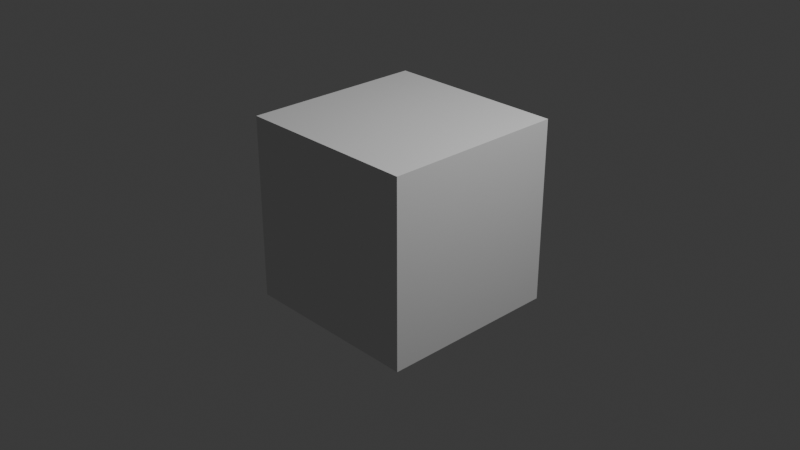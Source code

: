 # Source: Untitled.blend  (saved by Blender 5.0.119; exported with 4.5.12 LTS)
import bpy
from mathutils import Matrix  # noqa: F401  (used for matrix-valued properties, if any)

bpy.ops.wm.read_factory_settings(use_empty=True)
scene = bpy.context.scene
scene.name = 'Scene'

# ---- collections
col_collection = bpy.data.collections.new('Collection'); scene.collection.children.link(col_collection)

# ---- world
world_world = bpy.data.worlds.new('World'); scene.world = world_world
world_world.use_nodes = True; world_world.node_tree.nodes.clear()
_N = world_world.node_tree.nodes; _L = world_world.node_tree.links
n0 = _N.new('ShaderNodeOutputWorld'); n0.name = 'World Output'; n0.location = (200, 100)
n1 = _N.new('ShaderNodeBackground'); n1.name = 'Background'; n1.location = (-200, 100)
n1.inputs[0].default_value = (0.05088, 0.05088, 0.05088, 1.0)
_L.new(n1.outputs[0], n0.inputs[0])
n0.is_active_output = True
world_world.color = (0.05088, 0.05088, 0.05088)
world_world.sun_shadow_jitter_overblur = 0.0

# ---- cameras
cam_camera = bpy.data.cameras.new('Camera')
cam_camera.clip_end = 100.0
cam_camera.ortho_scale = 7.314

# ---- lights
light_light = bpy.data.lights.new('Light', 'POINT')
light_light.energy = 1000.0
light_light.shadow_soft_size = 0.1

# ---- meshes
me_cube_002 = bpy.data.meshes.new('Cube.002')
me_cube_002.from_pydata([(-1.0, -1.0, -1.0), (-1.0, -1.0, 1.0), (-1.0, 1.0, -1.0), (-1.0, 1.0, 1.0), (1.0, -1.0, -1.0), (1.0, -1.0, 1.0), (1.0, 1.0, -1.0), (1.0, 1.0, 1.0), (-1.0, 0.02628, -1.0), (-1.0, 0.02628, 1.0), (1.0, 0.02628, -1.0), (1.0, 0.02628, 1.0), (-1.0, -1.0, 0.0), (-1.0, 1.0, 0.0), (1.0, 1.0, 0.0), (1.0, -1.0, 0.0), (1.0, 0.02628, 0.0), (-1.0, 0.02628, 0.0), (-1.0, -0.4869, -1.0), (1.0, -0.4869, 1.0), (-1.0, -0.4869, 1.0), (1.0, -0.4869, -1.0), (-1.0, -0.4869, 0.0), (1.0, -0.4869, 0.0), (-1.0, -1.0, 0.5), (-1.0, 1.0, 0.5), (1.0, 1.0, 0.5), (1.0, -1.0, 0.5), (1.0, 0.02628, 0.5), (-1.0, 0.02628, 0.5), (-1.0, -0.4869, 0.5), (1.0, -0.4869, 0.5), (-1.0, -1.0, 0.75), (-1.0, 1.0, 0.75), (1.0, 1.0, 0.75), (1.0, -1.0, 0.75), (1.0, 0.02628, 0.75), (-1.0, 0.02628, 0.75), (-1.0, -0.4869, 0.75), (1.0, -0.4869, 0.75), (-1.0, -0.2303, 1.0), (1.0, -0.2303, -1.0), (-1.0, -0.2303, 0.0), (-1.0, -0.2303, -1.0), (1.0, -0.2303, 1.0), (1.0, -0.2303, 0.0), (1.0, -0.2303, 0.5), (-1.0, -0.2303, 0.5), (1.0, -0.2303, 0.75), (-1.0, -0.2303, 0.75), (-1.0, 1.0, 0.25), (1.0, 1.0, 0.25), (1.0, -1.0, 0.25), (1.0, 0.02628, 0.25), (-1.0, 0.02628, 0.25), (-1.0, -0.4869, 0.25), (1.0, -0.4869, 0.25), (-1.0, -1.0, 0.25), (-1.0, -0.2303, 0.25), (1.0, -0.2303, 0.25), (-1.0, 0.5131, 1.0), (1.0, 0.5131, -1.0), (-1.0, 0.5131, -1.0), (1.0, 0.5131, 1.0), (1.0, 0.5131, 0.0), (-1.0, 0.5131, 0.0), (1.0, 0.5131, 0.5), (-1.0, 0.5131, 0.5), (1.0, 0.5131, 0.75), (-1.0, 0.5131, 0.75), (-1.0, 0.5131, 0.25), (1.0, 0.5131, 0.25), (-1.0, 0.2697, -1.0), (1.0, 0.2697, 1.0), (1.0, 0.2697, 0.0), (1.0, 0.2697, 0.5), (1.0, 0.2697, 0.75), (1.0, 0.2697, 0.25), (-1.0, 0.2697, 1.0), (1.0, 0.2697, -1.0), (-1.0, 0.2697, 0.0), (-1.0, 0.2697, 0.5), (-1.0, 0.2697, 0.75), (-1.0, 0.2697, 0.25), (-1.0, 1.0, -0.5), (1.0, 1.0, -0.5), (1.0, -1.0, -0.5), (1.0, 0.02628, -0.5), (-1.0, 0.02628, -0.5), (-1.0, -1.0, -0.5), (1.0, -0.4869, -0.5), (-1.0, -0.4869, -0.5), (1.0, -0.2303, -0.5), (-1.0, -0.2303, -0.5), (-1.0, 0.5131, -0.5), (1.0, 0.5131, -0.5), (-1.0, 0.2697, -0.5), (1.0, 0.2697, -0.5), (-1.0, -1.0, -0.25), (-1.0, 1.0, -0.25), (1.0, 1.0, -0.25), (1.0, -1.0, -0.25), (1.0, 0.02628, -0.25), (-1.0, 0.02628, -0.25), (1.0, -0.4869, -0.25), (-1.0, -0.4869, -0.25), (1.0, -0.2303, -0.25), (-1.0, -0.2303, -0.25), (-1.0, 0.5131, -0.25), (1.0, 0.5131, -0.25), (-1.0, 0.2697, -0.25), (1.0, 0.2697, -0.25), (-1.0, 1.0, -0.75), (1.0, 1.0, -0.75), (1.0, -1.0, -0.75), (1.0, 0.02628, -0.75), (-1.0, 0.02628, -0.75), (1.0, -0.4869, -0.75), (-1.0, -0.4869, -0.75), (1.0, -0.2303, -0.75), (-1.0, -0.2303, -0.75), (-1.0, 0.5131, -0.75), (1.0, 0.5131, -0.75), (-1.0, 0.2697, -0.75), (1.0, 0.2697, -0.75), (-1.0, -1.0, -0.75), (-1.0, -0.7434, -1.0), (1.0, -0.7434, 1.0), (1.0, -0.7434, 0.0), (-1.0, -0.7434, 1.0), (1.0, -0.7434, -1.0), (-1.0, -0.7434, 0.0), (-1.0, -0.7434, 0.5), (1.0, -0.7434, 0.5), (-1.0, -0.7434, 0.75), (1.0, -0.7434, 0.75), (1.0, -0.7434, 0.25), (-1.0, -0.7434, 0.25), (-1.0, -0.7434, -0.5), (1.0, -0.7434, -0.5), (-1.0, -0.7434, -0.25), (1.0, -0.7434, -0.25), (1.0, -0.7434, -0.75), (-1.0, -0.7434, -0.75), (-1.0, 0.7566, 1.0), (1.0, 0.7566, -1.0), (-1.0, 0.7566, 0.0), (-1.0, 0.7566, 0.5), (-1.0, 0.7566, 0.75), (-1.0, 0.7566, 0.25), (-1.0, 0.7566, -1.0), (1.0, 0.7566, 1.0), (1.0, 0.7566, 0.0), (1.0, 0.7566, 0.5), (1.0, 0.7566, 0.75), (1.0, 0.7566, 0.25), (1.0, 0.7566, -0.5), (-1.0, 0.7566, -0.5), (1.0, 0.7566, -0.25), (-1.0, 0.7566, -0.25), (-1.0, 0.7566, -0.75), (1.0, 0.7566, -0.75)], [], [(148, 144, 3, 33), (33, 3, 7, 34), (135, 127, 5, 35), (35, 5, 1, 32), (126, 130, 4, 0), (127, 129, 1, 5), (73, 78, 9, 11), (72, 79, 10, 8), (76, 73, 11, 36), (49, 40, 9, 37), (107, 42, 17, 103), (111, 74, 16, 102), (101, 15, 12, 98), (141, 128, 15, 101), (99, 13, 14, 100), (159, 146, 13, 99), (106, 45, 23, 104), (140, 131, 22, 105), (134, 129, 20, 38), (44, 40, 20, 19), (43, 41, 21, 18), (48, 44, 19, 39), (59, 46, 31, 56), (137, 132, 30, 55), (58, 47, 29, 54), (77, 75, 28, 53), (52, 27, 24, 57), (136, 133, 27, 52), (50, 25, 26, 51), (149, 147, 25, 50), (46, 48, 39, 31), (132, 134, 38, 30), (47, 49, 37, 29), (75, 76, 36, 28), (27, 35, 32, 24), (133, 135, 35, 27), (25, 33, 34, 26), (147, 148, 33, 25), (30, 38, 49, 47), (28, 36, 48, 46), (55, 30, 47, 58), (53, 28, 46, 59), (36, 11, 44, 48), (8, 10, 41, 43), (11, 9, 40, 44), (102, 16, 45, 106), (105, 22, 42, 107), (38, 20, 40, 49), (16, 53, 59, 45), (22, 55, 58, 42), (146, 149, 50, 13), (13, 50, 51, 14), (128, 136, 52, 15), (15, 52, 57, 12), (74, 77, 53, 16), (42, 58, 54, 17), (131, 137, 55, 22), (45, 59, 56, 23), (152, 155, 71, 64), (80, 83, 70, 65), (81, 82, 69, 67), (153, 154, 68, 66), (83, 81, 67, 70), (155, 153, 66, 71), (110, 80, 65, 108), (158, 152, 64, 109), (154, 151, 63, 68), (150, 145, 61, 62), (151, 144, 60, 63), (82, 78, 60, 69), (37, 9, 78, 82), (103, 17, 80, 110), (54, 29, 81, 83), (29, 37, 82, 81), (17, 54, 83, 80), (64, 71, 77, 74), (66, 68, 76, 75), (71, 66, 75, 77), (109, 64, 74, 111), (68, 63, 73, 76), (62, 61, 79, 72), (63, 60, 78, 73), (122, 95, 97, 124), (116, 88, 96, 123), (161, 156, 95, 122), (123, 96, 94, 121), (118, 91, 93, 120), (115, 87, 92, 119), (143, 138, 91, 118), (119, 92, 90, 117), (160, 157, 84, 112), (112, 84, 85, 113), (142, 139, 86, 114), (114, 86, 89, 125), (124, 97, 87, 115), (120, 93, 88, 116), (95, 109, 111, 97), (88, 103, 110, 96), (156, 158, 109, 95), (96, 110, 108, 94), (91, 105, 107, 93), (87, 102, 106, 92), (138, 140, 105, 91), (92, 106, 104, 90), (157, 159, 99, 84), (84, 99, 100, 85), (139, 141, 101, 86), (86, 101, 98, 89), (97, 111, 102, 87), (93, 107, 103, 88), (43, 120, 116, 8), (79, 124, 115, 10), (4, 114, 125, 0), (130, 142, 114, 4), (2, 112, 113, 6), (150, 160, 112, 2), (41, 119, 117, 21), (126, 143, 118, 18), (10, 115, 119, 41), (18, 118, 120, 43), (72, 123, 121, 62), (145, 161, 122, 61), (8, 116, 123, 72), (61, 122, 124, 79), (0, 125, 143, 126), (21, 117, 142, 130), (90, 104, 141, 139), (89, 98, 140, 138), (117, 90, 139, 142), (125, 89, 138, 143), (12, 57, 137, 131), (23, 56, 136, 128), (31, 39, 135, 133), (24, 32, 134, 132), (56, 31, 133, 136), (57, 24, 132, 137), (32, 1, 129, 134), (98, 12, 131, 140), (104, 23, 128, 141), (19, 20, 129, 127), (18, 21, 130, 126), (39, 19, 127, 135), (6, 113, 161, 145), (62, 121, 160, 150), (94, 108, 159, 157), (85, 100, 158, 156), (121, 94, 157, 160), (113, 85, 156, 161), (7, 3, 144, 151), (2, 6, 145, 150), (34, 7, 151, 154), (100, 14, 152, 158), (51, 26, 153, 155), (26, 34, 154, 153), (14, 51, 155, 152), (65, 70, 149, 146), (67, 69, 148, 147), (70, 67, 147, 149), (108, 65, 146, 159), (69, 60, 144, 148)])
_uv = me_cube_002.uv_layers.new(name='UVMap')
_uv.uv.foreach_set('vector', [0.5938, 0.2196, 0.625, 0.2196, 0.625, 0.25, 0.5938, 0.25, 0.5938, 0.25, 0.625, 0.25, 0.625, 0.5, 0.5938, 0.5, 0.5938, 0.7179, 0.625, 0.7179, 0.625, 0.75, 0.5938, 0.75, 0.5938, 0.75, 0.625, 0.75, 0.625, 1.0, 0.5938, 1.0, 0.125, 0.7179, 0.375, 0.7179, 0.375, 0.75, 0.125, 0.75, 0.625, 0.7179, 0.875, 0.7179, 0.875, 0.75, 0.625, 0.75, 0.625, 0.5913, 0.875, 0.5913, 0.875, 0.6217, 0.625, 0.6217, 0.125, 0.5913, 0.375, 0.5913, 0.375, 0.6217, 0.125, 0.6217, 0.5938, 0.5913, 0.625, 0.5913, 0.625, 0.6217, 0.5938, 0.6217, 0.5938, 0.09621, 0.625, 0.09621, 0.625, 0.1283, 0.5938, 0.1283, 0.4688, 0.09621, 0.5, 0.09621, 0.5, 0.1283, 0.4688, 0.1283, 0.4688, 0.5913, 0.5, 0.5913, 0.5, 0.6217, 0.4688, 0.6217, 0.4688, 0.75, 0.5, 0.75, 0.5, 1.0, 0.4688, 1.0, 0.4688, 0.7179, 0.5, 0.7179, 0.5, 0.75, 0.4688, 0.75, 0.4688, 0.25, 0.5, 0.25, 0.5, 0.5, 0.4688, 0.5, 0.4688, 0.2196, 0.5, 0.2196, 0.5, 0.25, 0.4688, 0.25, 0.4688, 0.6538, 0.5, 0.6538, 0.5, 0.6859, 0.4688, 0.6859, 0.4688, 0.03207, 0.5, 0.03207, 0.5, 0.06414, 0.4688, 0.06414, 0.5938, 0.03207, 0.625, 0.03207, 0.625, 0.06414, 0.5938, 0.06414, 0.625, 0.6538, 0.875, 0.6538, 0.875, 0.6859, 0.625, 0.6859, 0.125, 0.6538, 0.375, 0.6538, 0.375, 0.6859, 0.125, 0.6859, 0.5938, 0.6538, 0.625, 0.6538, 0.625, 0.6859, 0.5938, 0.6859, 0.5312, 0.6538, 0.5625, 0.6538, 0.5625, 0.6859, 0.5312, 0.6859, 0.5312, 0.03207, 0.5625, 0.03207, 0.5625, 0.06414, 0.5312, 0.06414, 0.5312, 0.09621, 0.5625, 0.09621, 0.5625, 0.1283, 0.5312, 0.1283, 0.5312, 0.5913, 0.5625, 0.5913, 0.5625, 0.6217, 0.5312, 0.6217, 0.5312, 0.75, 0.5625, 0.75, 0.5625, 1.0, 0.5312, 1.0, 0.5312, 0.7179, 0.5625, 0.7179, 0.5625, 0.75, 0.5312, 0.75, 0.5312, 0.25, 0.5625, 0.25, 0.5625, 0.5, 0.5312, 0.5, 0.5312, 0.2196, 0.5625, 0.2196, 0.5625, 0.25, 0.5312, 0.25, 0.5625, 0.6538, 0.5938, 0.6538, 0.5938, 0.6859, 0.5625, 0.6859, 0.5625, 0.03207, 0.5938, 0.03207, 0.5938, 0.06414, 0.5625, 0.06414, 0.5625, 0.09621, 0.5938, 0.09621, 0.5938, 0.1283, 0.5625, 0.1283, 0.5625, 0.5913, 0.5938, 0.5913, 0.5938, 0.6217, 0.5625, 0.6217, 0.5625, 0.75, 0.5938, 0.75, 0.5938, 1.0, 0.5625, 1.0, 0.5625, 0.7179, 0.5938, 0.7179, 0.5938, 0.75, 0.5625, 0.75, 0.5625, 0.25, 0.5938, 0.25, 0.5938, 0.5, 0.5625, 0.5, 0.5625, 0.2196, 0.5938, 0.2196, 0.5938, 0.25, 0.5625, 0.25, 0.5625, 0.06414, 0.5938, 0.06414, 0.5938, 0.09621, 0.5625, 0.09621, 0.5625, 0.6217, 0.5938, 0.6217, 0.5938, 0.6538, 0.5625, 0.6538, 0.5312, 0.06414, 0.5625, 0.06414, 0.5625, 0.09621, 0.5312, 0.09621, 0.5312, 0.6217, 0.5625, 0.6217, 0.5625, 0.6538, 0.5312, 0.6538, 0.5938, 0.6217, 0.625, 0.6217, 0.625, 0.6538, 0.5938, 0.6538, 0.125, 0.6217, 0.375, 0.6217, 0.375, 0.6538, 0.125, 0.6538, 0.625, 0.6217, 0.875, 0.6217, 0.875, 0.6538, 0.625, 0.6538, 0.4688, 0.6217, 0.5, 0.6217, 0.5, 0.6538, 0.4688, 0.6538, 0.4688, 0.06414, 0.5, 0.06414, 0.5, 0.09621, 0.4688, 0.09621, 0.5938, 0.06414, 0.625, 0.06414, 0.625, 0.09621, 0.5938, 0.09621, 0.5, 0.6217, 0.5312, 0.6217, 0.5312, 0.6538, 0.5, 0.6538, 0.5, 0.06414, 0.5312, 0.06414, 0.5312, 0.09621, 0.5, 0.09621, 0.5, 0.2196, 0.5312, 0.2196, 0.5312, 0.25, 0.5, 0.25, 0.5, 0.25, 0.5312, 0.25, 0.5312, 0.5, 0.5, 0.5, 0.5, 0.7179, 0.5312, 0.7179, 0.5312, 0.75, 0.5, 0.75, 0.5, 0.75, 0.5312, 0.75, 0.5312, 1.0, 0.5, 1.0, 0.5, 0.5913, 0.5312, 0.5913, 0.5312, 0.6217, 0.5, 0.6217, 0.5, 0.09621, 0.5312, 0.09621, 0.5312, 0.1283, 0.5, 0.1283, 0.5, 0.03207, 0.5312, 0.03207, 0.5312, 0.06414, 0.5, 0.06414, 0.5, 0.6538, 0.5312, 0.6538, 0.5312, 0.6859, 0.5, 0.6859, 0.5, 0.5304, 0.5312, 0.5304, 0.5312, 0.5609, 0.5, 0.5609, 0.5, 0.1587, 0.5312, 0.1587, 0.5312, 0.1891, 0.5, 0.1891, 0.5625, 0.1587, 0.5938, 0.1587, 0.5938, 0.1891, 0.5625, 0.1891, 0.5625, 0.5304, 0.5938, 0.5304, 0.5938, 0.5609, 0.5625, 0.5609, 0.5312, 0.1587, 0.5625, 0.1587, 0.5625, 0.1891, 0.5312, 0.1891, 0.5312, 0.5304, 0.5625, 0.5304, 0.5625, 0.5609, 0.5312, 0.5609, 0.4688, 0.1587, 0.5, 0.1587, 0.5, 0.1891, 0.4688, 0.1891, 0.4688, 0.5304, 0.5, 0.5304, 0.5, 0.5609, 0.4688, 0.5609, 0.5938, 0.5304, 0.625, 0.5304, 0.625, 0.5609, 0.5938, 0.5609, 0.125, 0.5304, 0.375, 0.5304, 0.375, 0.5609, 0.125, 0.5609, 0.625, 0.5304, 0.875, 0.5304, 0.875, 0.5609, 0.625, 0.5609, 0.5938, 0.1587, 0.625, 0.1587, 0.625, 0.1891, 0.5938, 0.1891, 0.5938, 0.1283, 0.625, 0.1283, 0.625, 0.1587, 0.5938, 0.1587, 0.4688, 0.1283, 0.5, 0.1283, 0.5, 0.1587, 0.4688, 0.1587, 0.5312, 0.1283, 0.5625, 0.1283, 0.5625, 0.1587, 0.5312, 0.1587, 0.5625, 0.1283, 0.5938, 0.1283, 0.5938, 0.1587, 0.5625, 0.1587, 0.5, 0.1283, 0.5312, 0.1283, 0.5312, 0.1587, 0.5, 0.1587, 0.5, 0.5609, 0.5312, 0.5609, 0.5312, 0.5913, 0.5, 0.5913, 0.5625, 0.5609, 0.5938, 0.5609, 0.5938, 0.5913, 0.5625, 0.5913, 0.5312, 0.5609, 0.5625, 0.5609, 0.5625, 0.5913, 0.5312, 0.5913, 0.4688, 0.5609, 0.5, 0.5609, 0.5, 0.5913, 0.4688, 0.5913, 0.5938, 0.5609, 0.625, 0.5609, 0.625, 0.5913, 0.5938, 0.5913, 0.125, 0.5609, 0.375, 0.5609, 0.375, 0.5913, 0.125, 0.5913, 0.625, 0.5609, 0.875, 0.5609, 0.875, 0.5913, 0.625, 0.5913, 0.4063, 0.5609, 0.4375, 0.5609, 0.4375, 0.5913, 0.4062, 0.5913, 0.4062, 0.1283, 0.4375, 0.1283, 0.4375, 0.1587, 0.4062, 0.1587, 0.4062, 0.5304, 0.4375, 0.5304, 0.4375, 0.5609, 0.4063, 0.5609, 0.4062, 0.1587, 0.4375, 0.1587, 0.4375, 0.1891, 0.4062, 0.1891, 0.4063, 0.06414, 0.4375, 0.06414, 0.4375, 0.09621, 0.4062, 0.09621, 0.4062, 0.6217, 0.4375, 0.6217, 0.4375, 0.6538, 0.4062, 0.6538, 0.4062, 0.03207, 0.4375, 0.03207, 0.4375, 0.06414, 0.4063, 0.06414, 0.4062, 0.6538, 0.4375, 0.6538, 0.4375, 0.6859, 0.4063, 0.6859, 0.4062, 0.2196, 0.4375, 0.2196, 0.4375, 0.25, 0.4062, 0.25, 0.4062, 0.25, 0.4375, 0.25, 0.4375, 0.5, 0.4062, 0.5, 0.4062, 0.7179, 0.4375, 0.7179, 0.4375, 0.75, 0.4062, 0.75, 0.4062, 0.75, 0.4375, 0.75, 0.4375, 1.0, 0.4062, 1.0, 0.4062, 0.5913, 0.4375, 0.5913, 0.4375, 0.6217, 0.4062, 0.6217, 0.4062, 0.09621, 0.4375, 0.09621, 0.4375, 0.1283, 0.4062, 0.1283, 0.4375, 0.5609, 0.4688, 0.5609, 0.4688, 0.5913, 0.4375, 0.5913, 0.4375, 0.1283, 0.4688, 0.1283, 0.4688, 0.1587, 0.4375, 0.1587, 0.4375, 0.5304, 0.4688, 0.5304, 0.4688, 0.5609, 0.4375, 0.5609, 0.4375, 0.1587, 0.4688, 0.1587, 0.4688, 0.1891, 0.4375, 0.1891, 0.4375, 0.06414, 0.4688, 0.06414, 0.4688, 0.09621, 0.4375, 0.09621, 0.4375, 0.6217, 0.4688, 0.6217, 0.4688, 0.6538, 0.4375, 0.6538, 0.4375, 0.03207, 0.4688, 0.03207, 0.4688, 0.06414, 0.4375, 0.06414, 0.4375, 0.6538, 0.4688, 0.6538, 0.4688, 0.6859, 0.4375, 0.6859, 0.4375, 0.2196, 0.4688, 0.2196, 0.4688, 0.25, 0.4375, 0.25, 0.4375, 0.25, 0.4688, 0.25, 0.4688, 0.5, 0.4375, 0.5, 0.4375, 0.7179, 0.4688, 0.7179, 0.4688, 0.75, 0.4375, 0.75, 0.4375, 0.75, 0.4688, 0.75, 0.4688, 1.0, 0.4375, 1.0, 0.4375, 0.5913, 0.4688, 0.5913, 0.4688, 0.6217, 0.4375, 0.6217, 0.4375, 0.09621, 0.4688, 0.09621, 0.4688, 0.1283, 0.4375, 0.1283, 0.375, 0.09621, 0.4062, 0.09621, 0.4062, 0.1283, 0.375, 0.1283, 0.375, 0.5913, 0.4062, 0.5913, 0.4062, 0.6217, 0.375, 0.6217, 0.375, 0.75, 0.4062, 0.75, 0.4062, 1.0, 0.375, 1.0, 0.375, 0.7179, 0.4062, 0.7179, 0.4062, 0.75, 0.375, 0.75, 0.375, 0.25, 0.4062, 0.25, 0.4062, 0.5, 0.375, 0.5, 0.375, 0.2196, 0.4062, 0.2196, 0.4062, 0.25, 0.375, 0.25, 0.375, 0.6538, 0.4062, 0.6538, 0.4063, 0.6859, 0.375, 0.6859, 0.375, 0.03207, 0.4062, 0.03207, 0.4063, 0.06414, 0.375, 0.06414, 0.375, 0.6217, 0.4062, 0.6217, 0.4062, 0.6538, 0.375, 0.6538, 0.375, 0.06414, 0.4063, 0.06414, 0.4062, 0.09621, 0.375, 0.09621, 0.375, 0.1587, 0.4062, 0.1587, 0.4062, 0.1891, 0.375, 0.1891, 0.375, 0.5304, 0.4062, 0.5304, 0.4063, 0.5609, 0.375, 0.5609, 0.375, 0.1283, 0.4062, 0.1283, 0.4062, 0.1587, 0.375, 0.1587, 0.375, 0.5609, 0.4063, 0.5609, 0.4062, 0.5913, 0.375, 0.5913, 0.375, 0.0, 0.4062, 0.0, 0.4062, 0.03207, 0.375, 0.03207, 0.375, 0.6859, 0.4063, 0.6859, 0.4062, 0.7179, 0.375, 0.7179, 0.4375, 0.6859, 0.4688, 0.6859, 0.4688, 0.7179, 0.4375, 0.7179, 0.4375, 0.0, 0.4688, 0.0, 0.4688, 0.03207, 0.4375, 0.03207, 0.4063, 0.6859, 0.4375, 0.6859, 0.4375, 0.7179, 0.4062, 0.7179, 0.4062, 0.0, 0.4375, 0.0, 0.4375, 0.03207, 0.4062, 0.03207, 0.5, 0.0, 0.5312, 0.0, 0.5312, 0.03207, 0.5, 0.03207, 0.5, 0.6859, 0.5312, 0.6859, 0.5312, 0.7179, 0.5, 0.7179, 0.5625, 0.6859, 0.5938, 0.6859, 0.5938, 0.7179, 0.5625, 0.7179, 0.5625, 0.0, 0.5938, 0.0, 0.5938, 0.03207, 0.5625, 0.03207, 0.5312, 0.6859, 0.5625, 0.6859, 0.5625, 0.7179, 0.5312, 0.7179, 0.5312, 0.0, 0.5625, 0.0, 0.5625, 0.03207, 0.5312, 0.03207, 0.5938, 0.0, 0.625, 0.0, 0.625, 0.03207, 0.5938, 0.03207, 0.4688, 0.0, 0.5, 0.0, 0.5, 0.03207, 0.4688, 0.03207, 0.4688, 0.6859, 0.5, 0.6859, 0.5, 0.7179, 0.4688, 0.7179, 0.625, 0.6859, 0.875, 0.6859, 0.875, 0.7179, 0.625, 0.7179, 0.125, 0.6859, 0.375, 0.6859, 0.375, 0.7179, 0.125, 0.7179, 0.5938, 0.6859, 0.625, 0.6859, 0.625, 0.7179, 0.5938, 0.7179, 0.375, 0.5, 0.4062, 0.5, 0.4062, 0.5304, 0.375, 0.5304, 0.375, 0.1891, 0.4062, 0.1891, 0.4062, 0.2196, 0.375, 0.2196, 0.4375, 0.1891, 0.4688, 0.1891, 0.4688, 0.2196, 0.4375, 0.2196, 0.4375, 0.5, 0.4688, 0.5, 0.4688, 0.5304, 0.4375, 0.5304, 0.4062, 0.1891, 0.4375, 0.1891, 0.4375, 0.2196, 0.4062, 0.2196, 0.4062, 0.5, 0.4375, 0.5, 0.4375, 0.5304, 0.4062, 0.5304, 0.625, 0.5, 0.875, 0.5, 0.875, 0.5304, 0.625, 0.5304, 0.125, 0.5, 0.375, 0.5, 0.375, 0.5304, 0.125, 0.5304, 0.5938, 0.5, 0.625, 0.5, 0.625, 0.5304, 0.5938, 0.5304, 0.4688, 0.5, 0.5, 0.5, 0.5, 0.5304, 0.4688, 0.5304, 0.5312, 0.5, 0.5625, 0.5, 0.5625, 0.5304, 0.5312, 0.5304, 0.5625, 0.5, 0.5938, 0.5, 0.5938, 0.5304, 0.5625, 0.5304, 0.5, 0.5, 0.5312, 0.5, 0.5312, 0.5304, 0.5, 0.5304, 0.5, 0.1891, 0.5312, 0.1891, 0.5312, 0.2196, 0.5, 0.2196, 0.5625, 0.1891, 0.5938, 0.1891, 0.5938, 0.2196, 0.5625, 0.2196, 0.5312, 0.1891, 0.5625, 0.1891, 0.5625, 0.2196, 0.5312, 0.2196, 0.4688, 0.1891, 0.5, 0.1891, 0.5, 0.2196, 0.4688, 0.2196, 0.5938, 0.1891, 0.625, 0.1891, 0.625, 0.2196, 0.5938, 0.2196])
me_cube_002.update()

# ---- objects
ob_light = bpy.data.objects.new('Light', light_light)
ob_camera = bpy.data.objects.new('Camera', cam_camera)
ob_cube = bpy.data.objects.new('Cube', me_cube_002)

# ---- transforms, parenting, visibility, modifiers, constraints
ob_light.location = (4.076, 1.005, 5.904)
ob_light.rotation_euler = (0.6503, 0.05522, 1.866)
ob_light.lock_rotations_4d = False
ob_light.empty_display_type = 'ARROWS'
ob_light.color = (0.0, 0.0, 0.0, 0.0)
ob_light.lineart.crease_threshold = 0.0
ob_camera.location = (7.359, -6.926, 4.958)
ob_camera.rotation_euler = (1.109, 0.0, 0.8149)
ob_camera.lock_rotations_4d = False
ob_camera.empty_display_type = 'ARROWS'
ob_camera.color = (0.0, 0.0, 0.0, 0.0)
ob_camera.display_type = 'WIRE'
ob_camera.lineart.crease_threshold = 0.0
ob_cube.location = (0.01626, 0.0174, 0.09362)

# ---- collection membership
col_collection.objects.link(ob_light)
col_collection.objects.link(ob_camera)
col_collection.objects.link(ob_cube)

# ---- scene / render settings (as saved in the file)
scene.camera = ob_camera
scene.frame_start = 1; scene.frame_end = 250; scene.frame_set(1)
scene.render.engine = 'BLENDER_EEVEE_NEXT'
scene.render.bake_bias = 0.0
scene.render.bake_samples = 0
scene.cycles.sampling_pattern = 'TABULATED_SOBOL'
scene.eevee.use_volume_custom_range = False
bpy.context.view_layer.update()
